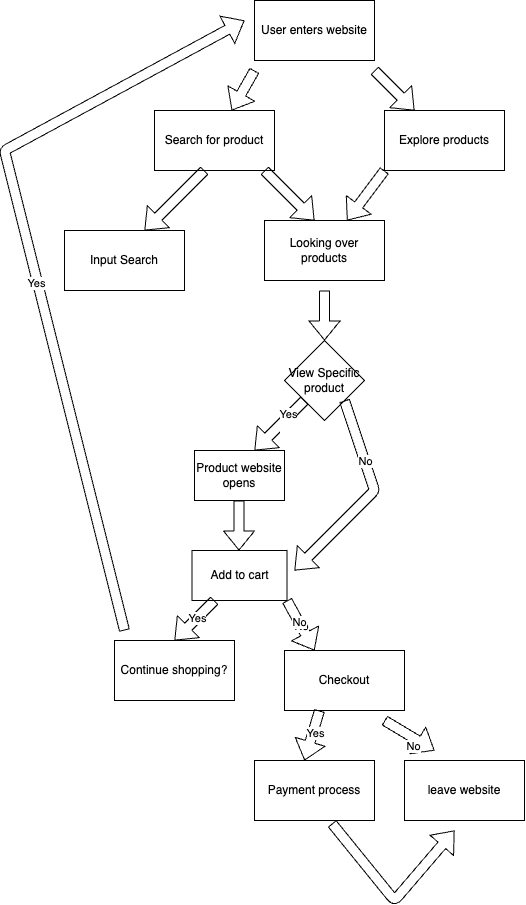

The diagram above was exported from draw.io. Its source (the exported page's mxGraphModel, read from the mxfile embedded in the PNG):
<mxGraphModel dx="740" dy="962" grid="1" gridSize="10" guides="1" tooltips="1" connect="1" arrows="1" fold="1" page="1" pageScale="1" pageWidth="850" pageHeight="1100" math="0" shadow="0">
  <root>
    <mxCell id="0" />
    <mxCell id="1" parent="0" />
    <mxCell id="2" value="User enters website" style="rounded=0;whiteSpace=wrap;html=1;" vertex="1" parent="1">
      <mxGeometry x="270" y="70" width="120" height="60" as="geometry" />
    </mxCell>
    <mxCell id="3" value="" style="shape=flexArrow;endArrow=classic;html=1;" edge="1" parent="1" target="4">
      <mxGeometry width="50" height="50" relative="1" as="geometry">
        <mxPoint x="270" y="140" as="sourcePoint" />
        <mxPoint x="230" y="210" as="targetPoint" />
      </mxGeometry>
    </mxCell>
    <mxCell id="4" value="Search for product" style="rounded=0;whiteSpace=wrap;html=1;" vertex="1" parent="1">
      <mxGeometry x="170" y="180" width="120" height="60" as="geometry" />
    </mxCell>
    <mxCell id="5" value="" style="shape=flexArrow;endArrow=classic;html=1;" edge="1" parent="1">
      <mxGeometry width="50" height="50" relative="1" as="geometry">
        <mxPoint x="220" y="240" as="sourcePoint" />
        <mxPoint x="160" y="300" as="targetPoint" />
        <Array as="points">
          <mxPoint x="200" y="260" />
          <mxPoint x="190" y="270" />
        </Array>
      </mxGeometry>
    </mxCell>
    <mxCell id="6" value="Input Search" style="rounded=0;whiteSpace=wrap;html=1;" vertex="1" parent="1">
      <mxGeometry x="80" y="300" width="120" height="60" as="geometry" />
    </mxCell>
    <mxCell id="7" value="" style="shape=flexArrow;endArrow=classic;html=1;" edge="1" parent="1" target="8">
      <mxGeometry width="50" height="50" relative="1" as="geometry">
        <mxPoint x="390" y="140" as="sourcePoint" />
        <mxPoint x="450" y="200" as="targetPoint" />
      </mxGeometry>
    </mxCell>
    <mxCell id="8" value="Explore products" style="rounded=0;whiteSpace=wrap;html=1;" vertex="1" parent="1">
      <mxGeometry x="400" y="180" width="120" height="60" as="geometry" />
    </mxCell>
    <mxCell id="9" value="" style="shape=flexArrow;endArrow=classic;html=1;" edge="1" parent="1">
      <mxGeometry width="50" height="50" relative="1" as="geometry">
        <mxPoint x="280" y="240" as="sourcePoint" />
        <mxPoint x="330" y="290" as="targetPoint" />
      </mxGeometry>
    </mxCell>
    <mxCell id="10" value="" style="shape=flexArrow;endArrow=classic;html=1;" edge="1" parent="1" target="11">
      <mxGeometry width="50" height="50" relative="1" as="geometry">
        <mxPoint x="400" y="240" as="sourcePoint" />
        <mxPoint x="360" y="290" as="targetPoint" />
      </mxGeometry>
    </mxCell>
    <mxCell id="11" value="Looking over products" style="rounded=0;whiteSpace=wrap;html=1;" vertex="1" parent="1">
      <mxGeometry x="280" y="290" width="120" height="60" as="geometry" />
    </mxCell>
    <mxCell id="12" value="View Specific product" style="rhombus;whiteSpace=wrap;html=1;" vertex="1" parent="1">
      <mxGeometry x="300" y="410" width="80" height="80" as="geometry" />
    </mxCell>
    <mxCell id="13" value="" style="shape=flexArrow;endArrow=classic;html=1;" edge="1" parent="1">
      <mxGeometry width="50" height="50" relative="1" as="geometry">
        <mxPoint x="340" y="360" as="sourcePoint" />
        <mxPoint x="340" y="410" as="targetPoint" />
        <Array as="points">
          <mxPoint x="340" y="380" />
        </Array>
      </mxGeometry>
    </mxCell>
    <mxCell id="14" value="" style="shape=flexArrow;endArrow=classic;html=1;" edge="1" parent="1">
      <mxGeometry width="50" height="50" relative="1" as="geometry">
        <mxPoint x="320" y="470" as="sourcePoint" />
        <mxPoint x="270" y="520" as="targetPoint" />
      </mxGeometry>
    </mxCell>
    <mxCell id="15" value="Yes&lt;div&gt;&lt;br&gt;&lt;/div&gt;" style="edgeLabel;html=1;align=center;verticalAlign=middle;resizable=0;points=[];" vertex="1" connectable="0" parent="14">
      <mxGeometry x="-0.28" y="3" relative="1" as="geometry">
        <mxPoint as="offset" />
      </mxGeometry>
    </mxCell>
    <mxCell id="16" value="" style="shape=flexArrow;endArrow=classic;html=1;" edge="1" parent="1">
      <mxGeometry width="50" height="50" relative="1" as="geometry">
        <mxPoint x="360" y="470" as="sourcePoint" />
        <mxPoint x="310" y="640" as="targetPoint" />
        <Array as="points">
          <mxPoint x="390" y="560" />
        </Array>
      </mxGeometry>
    </mxCell>
    <mxCell id="17" value="No" style="edgeLabel;html=1;align=center;verticalAlign=middle;resizable=0;points=[];" vertex="1" connectable="0" parent="16">
      <mxGeometry x="-0.4" relative="1" as="geometry">
        <mxPoint as="offset" />
      </mxGeometry>
    </mxCell>
    <mxCell id="18" value="Product website opens" style="rounded=0;whiteSpace=wrap;html=1;" vertex="1" parent="1">
      <mxGeometry x="210" y="520" width="90" height="50" as="geometry" />
    </mxCell>
    <mxCell id="21" value="" style="shape=flexArrow;endArrow=classic;html=1;" edge="1" parent="1">
      <mxGeometry width="50" height="50" relative="1" as="geometry">
        <mxPoint x="254.5" y="570" as="sourcePoint" />
        <mxPoint x="254.5" y="620" as="targetPoint" />
      </mxGeometry>
    </mxCell>
    <mxCell id="22" value="Add to cart" style="rounded=0;whiteSpace=wrap;html=1;" vertex="1" parent="1">
      <mxGeometry x="207.5" y="620" width="95" height="50" as="geometry" />
    </mxCell>
    <mxCell id="23" value="" style="shape=flexArrow;endArrow=classic;html=1;" edge="1" parent="1">
      <mxGeometry width="50" height="50" relative="1" as="geometry">
        <mxPoint x="230" y="670" as="sourcePoint" />
        <mxPoint x="190" y="710" as="targetPoint" />
      </mxGeometry>
    </mxCell>
    <mxCell id="24" value="Yes" style="edgeLabel;html=1;align=center;verticalAlign=middle;resizable=0;points=[];" vertex="1" connectable="0" parent="23">
      <mxGeometry x="-0.15" relative="1" as="geometry">
        <mxPoint as="offset" />
      </mxGeometry>
    </mxCell>
    <mxCell id="25" value="No" style="shape=flexArrow;endArrow=classic;html=1;" edge="1" parent="1">
      <mxGeometry width="50" height="50" relative="1" as="geometry">
        <mxPoint x="302.5" y="670" as="sourcePoint" />
        <mxPoint x="330" y="720" as="targetPoint" />
      </mxGeometry>
    </mxCell>
    <mxCell id="26" value="No" style="edgeLabel;html=1;align=center;verticalAlign=middle;resizable=0;points=[];" vertex="1" connectable="0" parent="25">
      <mxGeometry x="-0.15" relative="1" as="geometry">
        <mxPoint as="offset" />
      </mxGeometry>
    </mxCell>
    <mxCell id="27" value="Continue shopping?" style="rounded=0;whiteSpace=wrap;html=1;" vertex="1" parent="1">
      <mxGeometry x="130" y="710" width="120" height="60" as="geometry" />
    </mxCell>
    <mxCell id="28" value="" style="shape=flexArrow;endArrow=classic;html=1;" edge="1" parent="1">
      <mxGeometry width="50" height="50" relative="1" as="geometry">
        <mxPoint x="140" y="700" as="sourcePoint" />
        <mxPoint x="260" y="90" as="targetPoint" />
        <Array as="points">
          <mxPoint x="20" y="220" />
        </Array>
      </mxGeometry>
    </mxCell>
    <mxCell id="29" value="Yes" style="edgeLabel;html=1;align=center;verticalAlign=middle;resizable=0;points=[];" vertex="1" connectable="0" parent="28">
      <mxGeometry x="-0.0671" y="2" relative="1" as="geometry">
        <mxPoint as="offset" />
      </mxGeometry>
    </mxCell>
    <mxCell id="30" value="Checkout" style="rounded=0;whiteSpace=wrap;html=1;" vertex="1" parent="1">
      <mxGeometry x="300" y="720" width="120" height="60" as="geometry" />
    </mxCell>
    <mxCell id="31" value="" style="shape=flexArrow;endArrow=classic;html=1;" edge="1" parent="1">
      <mxGeometry width="50" height="50" relative="1" as="geometry">
        <mxPoint x="400" y="790" as="sourcePoint" />
        <mxPoint x="450" y="820" as="targetPoint" />
      </mxGeometry>
    </mxCell>
    <mxCell id="32" value="No" style="edgeLabel;html=1;align=center;verticalAlign=middle;resizable=0;points=[];" vertex="1" connectable="0" parent="31">
      <mxGeometry x="0.2794" y="-7" relative="1" as="geometry">
        <mxPoint as="offset" />
      </mxGeometry>
    </mxCell>
    <mxCell id="33" value="leave website" style="rounded=0;whiteSpace=wrap;html=1;" vertex="1" parent="1">
      <mxGeometry x="420" y="830" width="120" height="60" as="geometry" />
    </mxCell>
    <mxCell id="34" value="Payment process" style="rounded=0;whiteSpace=wrap;html=1;" vertex="1" parent="1">
      <mxGeometry x="270" y="830" width="120" height="60" as="geometry" />
    </mxCell>
    <mxCell id="35" value="" style="shape=flexArrow;endArrow=classic;html=1;" edge="1" parent="1" target="34">
      <mxGeometry width="50" height="50" relative="1" as="geometry">
        <mxPoint x="320" y="830" as="sourcePoint" />
        <mxPoint x="370" y="780" as="targetPoint" />
      </mxGeometry>
    </mxCell>
    <mxCell id="36" value="" style="shape=flexArrow;endArrow=classic;html=1;" edge="1" parent="1">
      <mxGeometry width="50" height="50" relative="1" as="geometry">
        <mxPoint x="335" y="780" as="sourcePoint" />
        <mxPoint x="320" y="830" as="targetPoint" />
      </mxGeometry>
    </mxCell>
    <mxCell id="38" value="Yes" style="edgeLabel;html=1;align=center;verticalAlign=middle;resizable=0;points=[];" vertex="1" connectable="0" parent="36">
      <mxGeometry x="-0.1064" y="2" relative="1" as="geometry">
        <mxPoint as="offset" />
      </mxGeometry>
    </mxCell>
    <mxCell id="39" value="" style="shape=flexArrow;endArrow=classic;html=1;exitX=0.646;exitY=1.05;exitDx=0;exitDy=0;exitPerimeter=0;" edge="1" parent="1" source="34">
      <mxGeometry width="50" height="50" relative="1" as="geometry">
        <mxPoint x="390" y="1010" as="sourcePoint" />
        <mxPoint x="470" y="900" as="targetPoint" />
        <Array as="points">
          <mxPoint x="410" y="970" />
        </Array>
      </mxGeometry>
    </mxCell>
  </root>
</mxGraphModel>